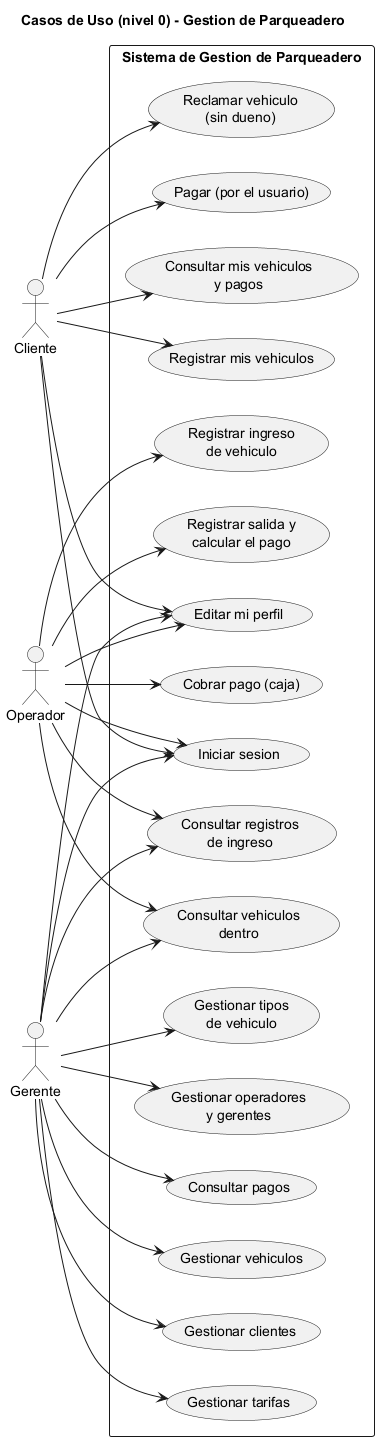

The diagram above was rendered by PlantUML. Its source (embedded in the PNG):
@startuml
title Casos de Uso (nivel 0) - Gestion de Parqueadero
left to right direction
skinparam packageStyle rectangle

actor "Cliente" as c
actor "Operador" as o
actor "Gerente" as g

package "Sistema de Gestion de Parqueadero" {

  usecase "Iniciar sesion" as UC0
  usecase "Registrar ingreso\nde vehiculo" as UC1
  usecase "Registrar salida y\ncalcular el pago" as UC2
  usecase "Pagar (por el usuario)" as UC3
  usecase "Cobrar pago (caja)" as UC4
  usecase "Consultar vehiculos\ndentro" as UC5
  usecase "Consultar registros\nde ingreso" as UC6
  usecase "Gestionar vehiculos" as UC7
  usecase "Gestionar clientes" as UC8
  usecase "Gestionar tarifas" as UC9
  usecase "Gestionar tipos\nde vehiculo" as UC10
  usecase "Gestionar operadores\ny gerentes" as UC11
  usecase "Consultar mis vehiculos\ny pagos" as UC12
  usecase "Editar mi perfil" as UC13
  usecase "Registrar mis vehiculos" as UC14
  usecase "Consultar pagos" as UC15
  usecase "Reclamar vehiculo\n(sin dueno)" as UC16

}

c --> UC0
c --> UC3
c --> UC12
c --> UC13
c --> UC14
c --> UC16

o --> UC0
o --> UC1
o --> UC2
o --> UC4
o --> UC5
o --> UC6
o --> UC13

g --> UC0
g --> UC5
g --> UC6
g --> UC7
g --> UC8
g --> UC9
g --> UC10
g --> UC11
g --> UC13
g --> UC15

@enduml